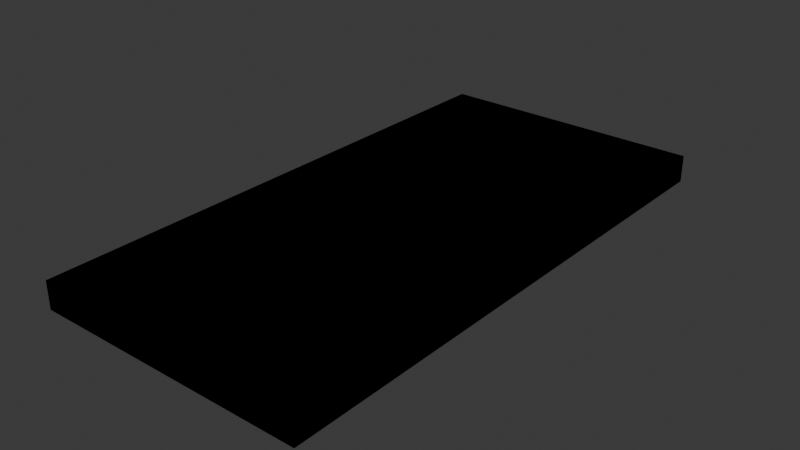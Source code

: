 # Source: HalfFloor.blend  (saved by Blender 4.5.90; exported with 4.5.12 LTS)
import bpy
from mathutils import Matrix  # noqa: F401  (used for matrix-valued properties, if any)

bpy.ops.wm.read_factory_settings(use_empty=True)
scene = bpy.context.scene
scene.name = 'Scene'

# ---- materials (node trees are filled in below, after node groups)
mat_material = bpy.data.materials.new('Material')

# ---- material node trees
mat_material.use_nodes = True; mat_material.node_tree.nodes.clear()
_N = mat_material.node_tree.nodes; _L = mat_material.node_tree.links
n0 = _N.new('ShaderNodeBsdfPrincipled'); n0.name = 'Principled BSDF'; n0.location = (-200, 100)
n0.inputs[0].default_value = (0.8013, 0.2975, 0.09004, 1.0)
n1 = _N.new('ShaderNodeOutputMaterial'); n1.name = 'Material Output'; n1.location = (200, 100)
_L.new(n0.outputs[0], n1.inputs[0])
n1.is_active_output = True

# ---- world
world_world = bpy.data.worlds.new('World'); scene.world = world_world
world_world.use_nodes = True; world_world.node_tree.nodes.clear()
_N = world_world.node_tree.nodes; _L = world_world.node_tree.links
n0 = _N.new('ShaderNodeOutputWorld'); n0.name = 'World Output'; n0.location = (200, 100)
n1 = _N.new('ShaderNodeBackground'); n1.name = 'Background'; n1.location = (-200, 100)
n1.inputs[0].default_value = (0.05088, 0.05088, 0.05088, 1.0)
_L.new(n1.outputs[0], n0.inputs[0])
n0.is_active_output = True
world_world.color = (0.05088, 0.05088, 0.05088)
world_world.sun_shadow_jitter_overblur = 0.0

# ---- meshes
me_cube_003 = bpy.data.meshes.new('Cube.003')
me_cube_003.from_pydata([(-5.0, -5.0, -0.74), (-5.0, -5.0, -0.24), (-5.0, 5.0, -0.74), (-5.0, 5.0, -0.24), (0.0, -5.0, -0.74), (0.0, -5.0, -0.24), (0.0, 5.0, -0.74), (0.0, 5.0, -0.24)], [], [(0, 1, 3, 2), (2, 3, 7, 6), (6, 7, 5, 4), (4, 5, 1, 0), (2, 6, 4, 0), (7, 3, 1, 5)])
_uv = me_cube_003.uv_layers.new(name='UVMap')
_uv.uv.foreach_set('vector', [0.375, 0.0, 0.625, 0.0, 0.625, 0.25, 0.375, 0.25, 0.375, 0.25, 0.625, 0.25, 0.625, 0.5, 0.375, 0.5, 0.375, 0.5, 0.625, 0.5, 0.625, 0.75, 0.375, 0.75, 0.375, 0.75, 0.625, 0.75, 0.625, 1.0, 0.375, 1.0, 0.125, 0.5, 0.375, 0.5, 0.375, 0.75, 0.125, 0.75, 0.625, 0.5, 0.875, 0.5, 0.875, 0.75, 0.625, 0.75])
me_cube_003.materials.append(mat_material)
me_cube_003.update()
me_cube_001 = bpy.data.meshes.new('Cube.001')
me_cube_001.from_pydata([(-5.0, -5.0, -0.74), (-5.0, -5.0, -0.24), (-5.0, 5.0, -0.74), (-5.0, 5.0, -0.24), (0.0, -5.0, -0.74), (0.0, -5.0, -0.24), (0.0, 5.0, -0.74), (0.0, 5.0, -0.24)], [], [(0, 1, 3, 2), (2, 3, 7, 6), (6, 7, 5, 4), (4, 5, 1, 0), (2, 6, 4, 0), (7, 3, 1, 5)])
_uv = me_cube_001.uv_layers.new(name='UVMap')
_uv.uv.foreach_set('vector', [0.375, 0.0, 0.625, 0.0, 0.625, 0.25, 0.375, 0.25, 0.375, 0.25, 0.625, 0.25, 0.625, 0.5, 0.375, 0.5, 0.375, 0.5, 0.625, 0.5, 0.625, 0.75, 0.375, 0.75, 0.375, 0.75, 0.625, 0.75, 0.625, 1.0, 0.375, 1.0, 0.125, 0.5, 0.375, 0.5, 0.375, 0.75, 0.125, 0.75, 0.625, 0.5, 0.875, 0.5, 0.875, 0.75, 0.625, 0.75])
me_cube_001.materials.append(mat_material)
me_cube_001.update()

# ---- objects
ob_halffloor = bpy.data.objects.new('HalfFloor', me_cube_003)
ob_halffloor_colonly = bpy.data.objects.new('HalfFloor-Colonly', me_cube_001)

# ---- transforms, parenting, visibility, modifiers, constraints
ob_halffloor.location = (0.0, 0.0, 0.0)
ob_halffloor_colonly.location = (0.0, 0.0, 0.0)

# ---- collection membership
scene.collection.objects.link(ob_halffloor)
scene.collection.objects.link(ob_halffloor_colonly)

# ---- scene / render settings (as saved in the file)
scene.frame_start = 1; scene.frame_end = 250; scene.frame_set(0)
scene.render.engine = 'BLENDER_EEVEE_NEXT'
scene.render.bake_bias = 0.0
scene.render.bake_samples = 0
scene.cycles.sampling_pattern = 'TABULATED_SOBOL'
scene.eevee.use_volume_custom_range = False
bpy.context.view_layer.update()

# ---- added for rendering (the .blend has no active camera and no usable light): camera, sun
cam_auto = bpy.data.cameras.new('AutoCamera')
cam_auto.lens = 50.0
cam_auto.sensor_width = 36.0
cam_auto.clip_end = 1000.0
ob_auto_camera = bpy.data.objects.new('AutoCamera', cam_auto)
scene.collection.objects.link(ob_auto_camera)
ob_auto_camera.location = (7.85466, -12.4256, 7.79373)
ob_auto_camera.rotation_euler = (1.09748, -7.21219e-08, 0.694738)
scene.camera = ob_auto_camera
light_auto_sun = bpy.data.lights.new('AutoSun', 'SUN')
light_auto_sun.energy = 3.0
light_auto_sun.angle = 0.0523599
ob_auto_sun = bpy.data.objects.new('AutoSun', light_auto_sun)
scene.collection.objects.link(ob_auto_sun)
ob_auto_sun.rotation_euler = (0.872665, 0.174533, 0.523599)
bpy.context.view_layer.update()
